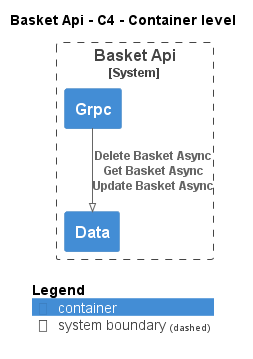

The diagram above was rendered by PlantUML. Its source (embedded in the PNG):
@startuml
!pragma layout smetana
!include ..\..\.c4s\C4_Container.puml

AddElementTag("state:new", $bgColor=green, $fontColor=#ffffff, $borderColor=green, $shadowing="False")
AddElementTag("state:changed", $bgColor=orange, $fontColor=#ffffff, $borderColor=orange, $shadowing="False")
AddElementTag("state:removed", $bgColor=red, $fontColor=#ffffff, $borderColor=red, $shadowing="False")

AddRelTag("state:new", $textColor=green, $lineColor=green)
AddRelTag("state:changed", $textColor=orange, $lineColor=orange)
AddRelTag("state:removed", $textColor=red, $lineColor=red)

SHOW_PERSON_PORTRAIT()
LAYOUT_TOP_DOWN()

skinparam linetype polyline

title Basket Api - C4 - Container level


System_Boundary(dotnet.eShop.Architecture.SoftwareSystems.BasketApi, "Basket Api") {
    Container(dotnet.eShop.Architecture.SoftwareSystems.BasketApi.Containers.Data, "Data", "", "")
    Container(dotnet.eShop.Architecture.SoftwareSystems.BasketApi.Containers.Grpc, "Grpc", "", "")
}

Rel(dotnet.eShop.Architecture.SoftwareSystems.BasketApi.Containers.Grpc, dotnet.eShop.Architecture.SoftwareSystems.BasketApi.Containers.Data, "Delete Basket Async\nGet Basket Async\nUpdate Basket Async")


SHOW_LEGEND()
@enduml